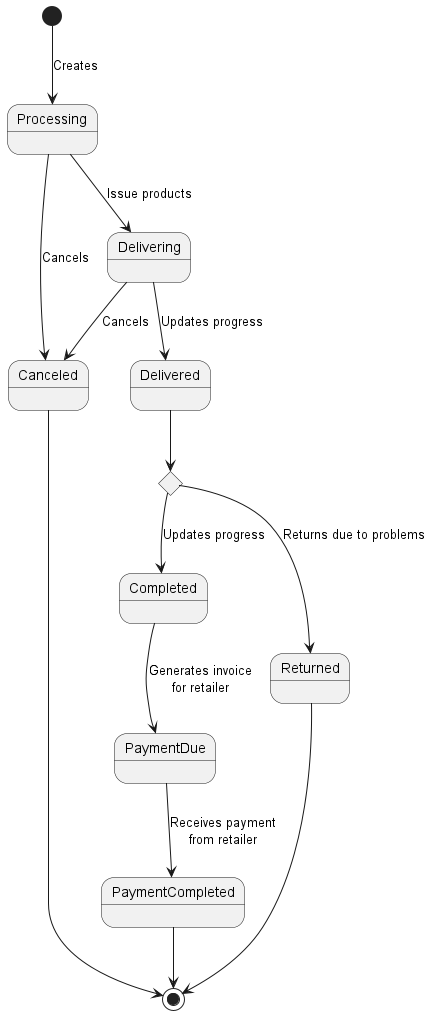

The diagram above was rendered by PlantUML. Its source (embedded in the PNG):
@startuml sales-order

[*] --> Processing : Creates
Processing --> Canceled : Cancels
Processing --> Delivering : Issue products
Delivering --> Delivered : Updates progress
Delivering --> Canceled : Cancels

state check <<choice>>
Delivered --> check
check --> Completed : Updates progress
check --> Returned : Returns due to problems
Returned --> [*]

Completed --> PaymentDue : Generates invoice\nfor retailer
PaymentDue --> PaymentCompleted : Receives payment\nfrom retailer
PaymentCompleted --> [*]

Canceled --> [*]
@enduml